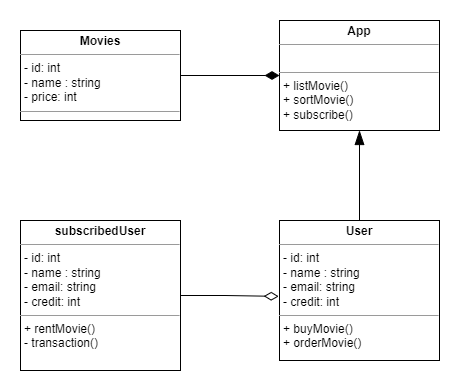

The diagram above was exported from draw.io. Its source (the exported page's mxGraphModel, read from the mxfile embedded in the PNG):
<mxGraphModel dx="1017" dy="577" grid="1" gridSize="10" guides="1" tooltips="1" connect="1" arrows="1" fold="1" page="1" pageScale="1" pageWidth="827" pageHeight="1169" math="0" shadow="0">
  <root>
    <mxCell id="WIyWlLk6GJQsqaUBKTNV-0" />
    <mxCell id="WIyWlLk6GJQsqaUBKTNV-1" parent="WIyWlLk6GJQsqaUBKTNV-0" />
    <mxCell id="GPb2pRQp-e7TY4hd534w-19" style="edgeStyle=orthogonalEdgeStyle;rounded=0;orthogonalLoop=1;jettySize=auto;html=1;entryX=0;entryY=0.5;entryDx=0;entryDy=0;endArrow=diamondThin;endFill=1;endSize=12;strokeWidth=1;" edge="1" parent="WIyWlLk6GJQsqaUBKTNV-1" source="GPb2pRQp-e7TY4hd534w-13" target="GPb2pRQp-e7TY4hd534w-16">
      <mxGeometry relative="1" as="geometry" />
    </mxCell>
    <mxCell id="GPb2pRQp-e7TY4hd534w-13" value="&lt;p style=&quot;margin:0px;margin-top:4px;text-align:center;&quot;&gt;&lt;b&gt;Movies&lt;/b&gt;&lt;/p&gt;&lt;hr size=&quot;1&quot;&gt;&lt;p style=&quot;margin:0px;margin-left:4px;&quot;&gt;- id: int&lt;/p&gt;&lt;p style=&quot;margin:0px;margin-left:4px;&quot;&gt;- name : string&lt;/p&gt;&lt;p style=&quot;margin:0px;margin-left:4px;&quot;&gt;- price: int&lt;/p&gt;&lt;hr size=&quot;1&quot;&gt;&lt;p style=&quot;margin:0px;margin-left:4px;&quot;&gt;&lt;br&gt;&lt;/p&gt;" style="verticalAlign=top;align=left;overflow=fill;fontSize=12;fontFamily=Helvetica;html=1;shadow=0;glass=0;sketch=0;strokeColor=default;fillColor=none;" vertex="1" parent="WIyWlLk6GJQsqaUBKTNV-1">
      <mxGeometry x="204" y="70" width="160" height="90" as="geometry" />
    </mxCell>
    <mxCell id="GPb2pRQp-e7TY4hd534w-18" style="edgeStyle=orthogonalEdgeStyle;rounded=0;orthogonalLoop=1;jettySize=auto;html=1;entryX=0.5;entryY=1;entryDx=0;entryDy=0;endArrow=blockThin;endFill=1;endSize=12;strokeWidth=1;" edge="1" parent="WIyWlLk6GJQsqaUBKTNV-1" source="GPb2pRQp-e7TY4hd534w-14" target="GPb2pRQp-e7TY4hd534w-16">
      <mxGeometry relative="1" as="geometry" />
    </mxCell>
    <mxCell id="GPb2pRQp-e7TY4hd534w-14" value="&lt;p style=&quot;margin:0px;margin-top:4px;text-align:center;&quot;&gt;&lt;b&gt;User&lt;/b&gt;&lt;/p&gt;&lt;hr size=&quot;1&quot;&gt;&lt;p style=&quot;margin:0px;margin-left:4px;&quot;&gt;- id: int&lt;/p&gt;&lt;p style=&quot;margin:0px;margin-left:4px;&quot;&gt;- name : string&lt;/p&gt;&lt;p style=&quot;margin:0px;margin-left:4px;&quot;&gt;- email: string&lt;/p&gt;&lt;p style=&quot;margin:0px;margin-left:4px;&quot;&gt;- credit: int&lt;/p&gt;&lt;hr size=&quot;1&quot;&gt;&lt;p style=&quot;margin:0px;margin-left:4px;&quot;&gt;+ buyMovie()&lt;/p&gt;&lt;p style=&quot;margin:0px;margin-left:4px;&quot;&gt;+ orderMovie()&lt;/p&gt;" style="verticalAlign=top;align=left;overflow=fill;fontSize=12;fontFamily=Helvetica;html=1;shadow=0;glass=0;sketch=0;strokeColor=default;fillColor=none;" vertex="1" parent="WIyWlLk6GJQsqaUBKTNV-1">
      <mxGeometry x="463" y="260" width="160" height="140" as="geometry" />
    </mxCell>
    <mxCell id="GPb2pRQp-e7TY4hd534w-17" style="edgeStyle=orthogonalEdgeStyle;rounded=0;orthogonalLoop=1;jettySize=auto;html=1;entryX=-0.005;entryY=0.542;entryDx=0;entryDy=0;entryPerimeter=0;endArrow=diamondThin;endFill=0;strokeWidth=1;endSize=12;" edge="1" parent="WIyWlLk6GJQsqaUBKTNV-1" source="GPb2pRQp-e7TY4hd534w-15" target="GPb2pRQp-e7TY4hd534w-14">
      <mxGeometry relative="1" as="geometry" />
    </mxCell>
    <mxCell id="GPb2pRQp-e7TY4hd534w-15" value="&lt;p style=&quot;margin:0px;margin-top:4px;text-align:center;&quot;&gt;&lt;b&gt;subscribedUser&lt;/b&gt;&lt;br&gt;&lt;/p&gt;&lt;hr size=&quot;1&quot;&gt;&lt;p style=&quot;margin:0px;margin-left:4px;&quot;&gt;- id: int&lt;/p&gt;&lt;p style=&quot;margin:0px;margin-left:4px;&quot;&gt;- name : string&lt;/p&gt;&lt;p style=&quot;margin:0px;margin-left:4px;&quot;&gt;- email: string&lt;/p&gt;&lt;p style=&quot;margin:0px;margin-left:4px;&quot;&gt;- credit: int&lt;/p&gt;&lt;hr size=&quot;1&quot;&gt;&lt;p style=&quot;margin:0px;margin-left:4px;&quot;&gt;+ rentMovie()&lt;/p&gt;&lt;p style=&quot;margin:0px;margin-left:4px;&quot;&gt;- transaction()&lt;/p&gt;" style="verticalAlign=top;align=left;overflow=fill;fontSize=12;fontFamily=Helvetica;html=1;shadow=0;glass=0;sketch=0;strokeColor=default;fillColor=none;" vertex="1" parent="WIyWlLk6GJQsqaUBKTNV-1">
      <mxGeometry x="204" y="260" width="160" height="150" as="geometry" />
    </mxCell>
    <mxCell id="GPb2pRQp-e7TY4hd534w-16" value="&lt;p style=&quot;margin:0px;margin-top:4px;text-align:center;&quot;&gt;&lt;b&gt;App&lt;/b&gt;&lt;/p&gt;&lt;hr size=&quot;1&quot;&gt;&lt;p style=&quot;margin:0px;margin-left:4px;&quot;&gt;&lt;br&gt;&lt;/p&gt;&lt;hr size=&quot;1&quot;&gt;&lt;p style=&quot;margin:0px;margin-left:4px;&quot;&gt;+ listMovie()&lt;/p&gt;&lt;p style=&quot;margin:0px;margin-left:4px;&quot;&gt;+ sortMovie()&lt;/p&gt;&lt;p style=&quot;margin:0px;margin-left:4px;&quot;&gt;+ subscribe()&lt;/p&gt;" style="verticalAlign=top;align=left;overflow=fill;fontSize=12;fontFamily=Helvetica;html=1;shadow=0;glass=0;sketch=0;strokeColor=default;fillColor=none;" vertex="1" parent="WIyWlLk6GJQsqaUBKTNV-1">
      <mxGeometry x="463" y="60" width="160" height="110" as="geometry" />
    </mxCell>
  </root>
</mxGraphModel>